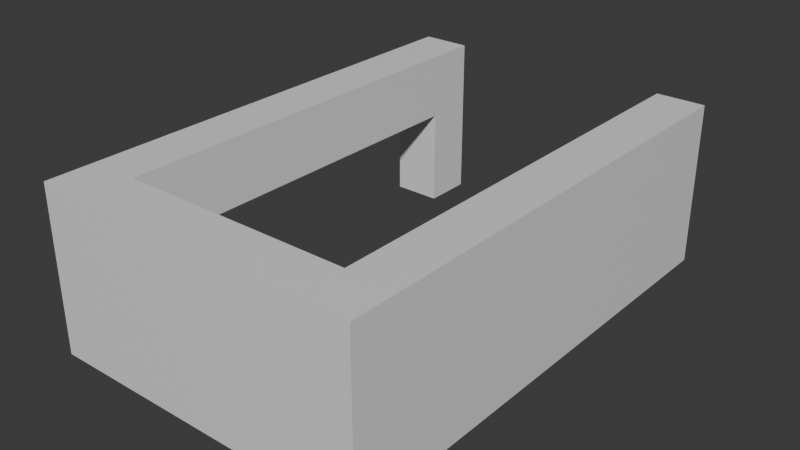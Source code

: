 # Source: Stage_Building_Arcade_EastGroundUpper_01.blend  (saved by Blender 5.2.45; exported with 4.5.12 LTS)
import bpy
from mathutils import Matrix  # noqa: F401  (used for matrix-valued properties, if any)

bpy.ops.wm.read_factory_settings(use_empty=True)
scene = bpy.context.scene
scene.name = 'Scene'

# ---- collections
col_collection = bpy.data.collections.new('Collection'); scene.collection.children.link(col_collection)

# ---- materials (node trees are filled in below, after node groups)
mat_concrete = bpy.data.materials.new('Concrete')
mat_concrete.diffuse_color = (0.6, 0.6, 0.6, 1.0)
mat_rebar = bpy.data.materials.new('Rebar')
mat_rebar.diffuse_color = (0.15, 0.25, 0.6, 1.0)

# ---- material node trees
mat_concrete.use_nodes = True; mat_concrete.node_tree.nodes.clear()
_N = mat_concrete.node_tree.nodes; _L = mat_concrete.node_tree.links
n0 = _N.new('ShaderNodeBsdfPrincipled'); n0.name = 'Principled BSDF'; n0.location = (-200, 100)
n0.inputs[10].default_value = 0.005
n1 = _N.new('ShaderNodeOutputMaterial'); n1.name = 'Material Output'; n1.location = (200, 100)
_L.new(n0.outputs[0], n1.inputs[0])
n1.is_active_output = True
mat_rebar.use_nodes = True; mat_rebar.node_tree.nodes.clear()
_N = mat_rebar.node_tree.nodes; _L = mat_rebar.node_tree.links
n0 = _N.new('ShaderNodeBsdfPrincipled'); n0.name = 'Principled BSDF'; n0.location = (-200, 100)
n0.inputs[10].default_value = 0.005
n1 = _N.new('ShaderNodeOutputMaterial'); n1.name = 'Material Output'; n1.location = (200, 100)
_L.new(n0.outputs[0], n1.inputs[0])
n1.is_active_output = True

# ---- world
world_world = bpy.data.worlds.new('World'); scene.world = world_world
world_world.use_nodes = True; world_world.node_tree.nodes.clear()
_N = world_world.node_tree.nodes; _L = world_world.node_tree.links
n0 = _N.new('ShaderNodeOutputWorld'); n0.name = 'World Output'; n0.location = (200, 100)
n1 = _N.new('ShaderNodeBackground'); n1.name = 'Background'; n1.location = (-200, 100)
n1.inputs[0].default_value = (0.05088, 0.05088, 0.05088, 1.0)
_L.new(n1.outputs[0], n0.inputs[0])
n0.is_active_output = True
world_world.color = (0.05088, 0.05088, 0.05088)
world_world.sun_shadow_jitter_overblur = 0.0

# ---- meshes
me_stage_building_arcade_eastgroundupper_01_concrete = bpy.data.meshes.new('Stage_Building_Arcade_EastGroundUpper_01_Concrete')
me_stage_building_arcade_eastgroundupper_01_concrete.from_pydata([(6.4, -6.0, 0.0), (6.8, -6.0, 0.0), (6.4, 6.0, 0.0), (6.8, 6.0, 0.0), (6.4, -6.0, 4.0), (6.8, -6.0, 4.0), (6.4, 6.0, 4.0), (6.8, 6.0, 4.0), (7.2, -6.0, 0.0), (7.6, -6.0, 0.0), (7.2, 6.0, 0.0), (7.6, 6.0, 0.0), (7.2, -6.0, 4.0), (7.6, -6.0, 4.0), (7.2, 6.0, 4.0), (7.6, 6.0, 4.0), (6.8, -6.0, 0.0), (7.2, -6.0, 0.0), (6.8, -5.6, 0.0), (7.2, -5.6, 0.0), (6.8, -6.0, 4.0), (7.2, -6.0, 4.0), (6.8, -5.6, 4.0), (7.2, -5.6, 4.0), (6.8, 5.6, 0.0), (7.2, 5.6, 0.0), (6.8, 6.0, 0.0), (7.2, 6.0, 0.0), (6.8, 5.6, 4.0), (7.2, 5.6, 4.0), (6.8, 6.0, 4.0), (7.2, 6.0, 4.0), (-0.4, -6.0, 0.0), (0.0, -6.0, 0.0), (-0.4, -4.0, 0.0), (0.0, -4.0, 0.0), (-0.4, -6.0, 4.0), (0.0, -6.0, 4.0), (-0.4, -4.0, 4.0), (0.0, -4.0, 4.0), (0.4, -6.0, 0.0), (0.8, -6.0, 0.0), (0.4, -4.0, 0.0), (0.8, -4.0, 0.0), (0.4, -6.0, 4.0), (0.8, -6.0, 4.0), (0.4, -4.0, 4.0), (0.8, -4.0, 4.0), (0.0, -6.0, 0.0), (0.4, -6.0, 0.0), (0.0, -5.6, 0.0), (0.4, -5.6, 0.0), (0.0, -6.0, 4.0), (0.4, -6.0, 4.0), (0.0, -5.6, 4.0), (0.4, -5.6, 4.0), (0.0, -4.4, 0.0), (0.4, -4.4, 0.0), (0.0, -4.0, 0.0), (0.4, -4.0, 0.0), (0.0, -4.4, 4.0), (0.4, -4.4, 4.0), (0.0, -4.0, 4.0), (0.4, -4.0, 4.0), (-0.4, -4.0, 2.4), (0.8, -4.0, 2.4), (-0.4, 4.8, 2.4), (0.8, 4.8, 2.4), (-0.4, -4.0, 4.0), (0.8, -4.0, 4.0), (-0.4, 4.8, 4.0), (0.8, 4.8, 4.0), (-0.4, 4.8, 0.0), (0.0, 4.8, 0.0), (-0.4, 6.0, 0.0), (0.0, 6.0, 0.0), (-0.4, 4.8, 4.0), (0.0, 4.8, 4.0), (-0.4, 6.0, 4.0), (0.0, 6.0, 4.0), (0.4, 4.8, 0.0), (0.8, 4.8, 0.0), (0.4, 6.0, 0.0), (0.8, 6.0, 0.0), (0.4, 4.8, 4.0), (0.8, 4.8, 4.0), (0.4, 6.0, 4.0), (0.8, 6.0, 4.0), (0.0, 4.8, 0.0), (0.4, 4.8, 0.0), (0.0, 5.2, 0.0), (0.4, 5.2, 0.0), (0.0, 4.8, 4.0), (0.4, 4.8, 4.0), (0.0, 5.2, 4.0), (0.4, 5.2, 4.0), (0.0, 5.6, 0.0), (0.4, 5.6, 0.0), (0.0, 6.0, 0.0), (0.4, 6.0, 0.0), (0.0, 5.6, 4.0), (0.4, 5.6, 4.0), (0.0, 6.0, 4.0), (0.4, 6.0, 4.0), (0.8, -6.0, 0.0), (6.4, -6.0, 0.0), (0.8, -5.6, 0.0), (6.4, -5.6, 0.0), (0.8, -6.0, 4.0), (6.4, -6.0, 4.0), (0.8, -5.6, 4.0), (6.4, -5.6, 4.0), (0.8, -5.2, 0.0), (6.4, -5.2, 0.0), (0.8, -4.8, 0.0), (6.4, -4.8, 0.0), (0.8, -5.2, 4.0), (6.4, -5.2, 4.0), (0.8, -4.8, 4.0), (6.4, -4.8, 4.0), (0.8, -5.6, 0.0), (1.2, -5.6, 0.0), (0.8, -5.2, 0.0), (1.2, -5.2, 0.0), (0.8, -5.6, 4.0), (1.2, -5.6, 4.0), (0.8, -5.2, 4.0), (1.2, -5.2, 4.0), (6.0, -5.6, 0.0), (6.4, -5.6, 0.0), (6.0, -5.2, 0.0), (6.4, -5.2, 0.0), (6.0, -5.6, 4.0), (6.4, -5.6, 4.0), (6.0, -5.2, 4.0), (6.4, -5.2, 4.0)], [], [(0, 2, 3, 1), (4, 5, 7, 6), (0, 1, 5, 4), (2, 6, 7, 3), (0, 4, 6, 2), (1, 3, 7, 5), (8, 10, 11, 9), (12, 13, 15, 14), (8, 9, 13, 12), (10, 14, 15, 11), (8, 12, 14, 10), (9, 11, 15, 13), (16, 18, 19, 17), (20, 21, 23, 22), (16, 17, 21, 20), (18, 22, 23, 19), (16, 20, 22, 18), (17, 19, 23, 21), (24, 26, 27, 25), (28, 29, 31, 30), (24, 25, 29, 28), (26, 30, 31, 27), (24, 28, 30, 26), (25, 27, 31, 29), (32, 34, 35, 33), (36, 37, 39, 38), (32, 33, 37, 36), (34, 38, 39, 35), (32, 36, 38, 34), (33, 35, 39, 37), (40, 42, 43, 41), (44, 45, 47, 46), (40, 41, 45, 44), (42, 46, 47, 43), (40, 44, 46, 42), (41, 43, 47, 45), (48, 50, 51, 49), (52, 53, 55, 54), (48, 49, 53, 52), (50, 54, 55, 51), (48, 52, 54, 50), (49, 51, 55, 53), (56, 58, 59, 57), (60, 61, 63, 62), (56, 57, 61, 60), (58, 62, 63, 59), (56, 60, 62, 58), (57, 59, 63, 61), (64, 66, 67, 65), (68, 69, 71, 70), (64, 65, 69, 68), (66, 70, 71, 67), (64, 68, 70, 66), (65, 67, 71, 69), (72, 74, 75, 73), (76, 77, 79, 78), (72, 73, 77, 76), (74, 78, 79, 75), (72, 76, 78, 74), (73, 75, 79, 77), (80, 82, 83, 81), (84, 85, 87, 86), (80, 81, 85, 84), (82, 86, 87, 83), (80, 84, 86, 82), (81, 83, 87, 85), (88, 90, 91, 89), (92, 93, 95, 94), (88, 89, 93, 92), (90, 94, 95, 91), (88, 92, 94, 90), (89, 91, 95, 93), (96, 98, 99, 97), (100, 101, 103, 102), (96, 97, 101, 100), (98, 102, 103, 99), (96, 100, 102, 98), (97, 99, 103, 101), (104, 106, 107, 105), (108, 109, 111, 110), (104, 105, 109, 108), (106, 110, 111, 107), (104, 108, 110, 106), (105, 107, 111, 109), (112, 114, 115, 113), (116, 117, 119, 118), (112, 113, 117, 116), (114, 118, 119, 115), (112, 116, 118, 114), (113, 115, 119, 117), (120, 122, 123, 121), (124, 125, 127, 126), (120, 121, 125, 124), (122, 126, 127, 123), (120, 124, 126, 122), (121, 123, 127, 125), (128, 130, 131, 129), (132, 133, 135, 134), (128, 129, 133, 132), (130, 134, 135, 131), (128, 132, 134, 130), (129, 131, 135, 133)])
me_stage_building_arcade_eastgroundupper_01_concrete.materials.append(mat_concrete)
me_stage_building_arcade_eastgroundupper_01_concrete.update()
me_stage_building_arcade_eastgroundupper_01_rebar = bpy.data.meshes.new('Stage_Building_Arcade_EastGroundUpper_01_Rebar')
me_stage_building_arcade_eastgroundupper_01_rebar.from_pydata([(6.8, -5.6, 0.0), (7.2, -5.6, 0.0), (6.8, 5.6, 0.0), (7.2, 5.6, 0.0), (6.8, -5.6, 4.0), (7.2, -5.6, 4.0), (6.8, 5.6, 4.0), (7.2, 5.6, 4.0), (0.0, -5.6, 0.0), (0.4, -5.6, 0.0), (0.0, -4.4, 0.0), (0.4, -4.4, 0.0), (0.0, -5.6, 4.0), (0.4, -5.6, 4.0), (0.0, -4.4, 4.0), (0.4, -4.4, 4.0), (0.0, 5.2, 0.0), (0.4, 5.2, 0.0), (0.0, 5.6, 0.0), (0.4, 5.6, 0.0), (0.0, 5.2, 4.0), (0.4, 5.2, 4.0), (0.0, 5.6, 4.0), (0.4, 5.6, 4.0), (1.2, -5.6, 0.0), (6.0, -5.6, 0.0), (1.2, -5.2, 0.0), (6.0, -5.2, 0.0), (1.2, -5.6, 4.0), (6.0, -5.6, 4.0), (1.2, -5.2, 4.0), (6.0, -5.2, 4.0)], [], [(0, 2, 3, 1), (4, 5, 7, 6), (0, 1, 5, 4), (2, 6, 7, 3), (0, 4, 6, 2), (1, 3, 7, 5), (8, 10, 11, 9), (12, 13, 15, 14), (8, 9, 13, 12), (10, 14, 15, 11), (8, 12, 14, 10), (9, 11, 15, 13), (16, 18, 19, 17), (20, 21, 23, 22), (16, 17, 21, 20), (18, 22, 23, 19), (16, 20, 22, 18), (17, 19, 23, 21), (24, 26, 27, 25), (28, 29, 31, 30), (24, 25, 29, 28), (26, 30, 31, 27), (24, 28, 30, 26), (25, 27, 31, 29)])
me_stage_building_arcade_eastgroundupper_01_rebar.materials.append(mat_rebar)
me_stage_building_arcade_eastgroundupper_01_rebar.update()

# ---- objects
ob_stage_building_arcade_eastgroundupper_01 = bpy.data.objects.new('Stage_Building_Arcade_EastGroundUpper_01', None)
ob_stage_building_arcade_eastgroundupper_01_concrete = bpy.data.objects.new('Stage_Building_Arcade_EastGroundUpper_01_Concrete', me_stage_building_arcade_eastgroundupper_01_concrete)
ob_stage_building_arcade_eastgroundupper_01_rebar = bpy.data.objects.new('Stage_Building_Arcade_EastGroundUpper_01_Rebar', me_stage_building_arcade_eastgroundupper_01_rebar)

# ---- transforms, parenting, visibility, modifiers, constraints
ob_stage_building_arcade_eastgroundupper_01.location = (0.0, 0.0, 0.0)
ob_stage_building_arcade_eastgroundupper_01_concrete.parent = ob_stage_building_arcade_eastgroundupper_01
ob_stage_building_arcade_eastgroundupper_01_concrete.location = (0.0, 0.0, 0.0)
ob_stage_building_arcade_eastgroundupper_01_rebar.parent = ob_stage_building_arcade_eastgroundupper_01
ob_stage_building_arcade_eastgroundupper_01_rebar.location = (0.0, 0.0, 0.0)

# ---- collection membership
col_collection.objects.link(ob_stage_building_arcade_eastgroundupper_01)
col_collection.objects.link(ob_stage_building_arcade_eastgroundupper_01_concrete)
col_collection.objects.link(ob_stage_building_arcade_eastgroundupper_01_rebar)

# ---- scene / render settings (as saved in the file)
scene.frame_start = 1; scene.frame_end = 250; scene.frame_set(1)
scene.render.engine = 'BLENDER_EEVEE_NEXT'
scene.render.bake_bias = 0.0
scene.render.bake_samples = 0
scene.render.compositor_device = 'GPU'
scene.eevee.use_volume_custom_range = False
scene.eevee.fast_gi_thickness_near = 0.1
scene.eevee.fast_gi_thickness_far = 0.0
scene.eevee.ray_tracing_options.screen_trace_thickness = 0.1
bpy.context.view_layer.update()

# ---- added for rendering (the .blend has no active camera and no usable light): camera, sun
cam_auto = bpy.data.cameras.new('AutoCamera')
cam_auto.lens = 50.0
cam_auto.sensor_width = 36.0
cam_auto.clip_end = 1000.0
ob_auto_camera = bpy.data.objects.new('AutoCamera', cam_auto)
scene.collection.objects.link(ob_auto_camera)
ob_auto_camera.location = (17.4475, -16.617, 13.078)
ob_auto_camera.rotation_euler = (1.09748, -7.21219e-08, 0.694738)
scene.camera = ob_auto_camera
light_auto_sun = bpy.data.lights.new('AutoSun', 'SUN')
light_auto_sun.energy = 3.0
light_auto_sun.angle = 0.0523599
ob_auto_sun = bpy.data.objects.new('AutoSun', light_auto_sun)
scene.collection.objects.link(ob_auto_sun)
ob_auto_sun.rotation_euler = (0.872665, 0.174533, 0.523599)
bpy.context.view_layer.update()
